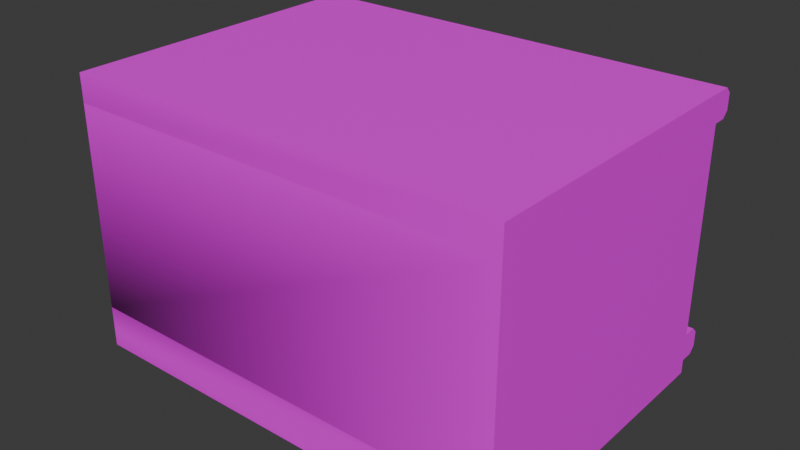 # Source: bench.blend  (saved by Blender 5.1.30; exported with 4.5.12 LTS)
import bpy
from mathutils import Matrix  # noqa: F401  (used for matrix-valued properties, if any)

bpy.ops.wm.read_factory_settings(use_empty=True)
scene = bpy.context.scene
scene.name = 'Scene'

# ---- collections
col_collection = bpy.data.collections.new('Collection'); scene.collection.children.link(col_collection)

# ---- images (referenced by path relative to the original .blend; pixels are not part of the script)
import os
ASSET_DIR = os.environ.get("B2B_ASSET_DIR", "")  # directory of the original .blend (textures are referenced by path, not embedded)
HERE = os.path.dirname(os.path.abspath(__file__))  # packed textures are extracted next to this script under _unpacked/

def load_image(name, relpath, width, height, colorspace="sRGB"):
    """Load a texture the original file referenced (path relative to the .blend, or extracted next to this script)."""
    p = next((c for c in (os.path.join(HERE, relpath), os.path.join(ASSET_DIR, relpath)) if relpath and os.path.exists(c)), "")
    if p:
        img = bpy.data.images.load(p, check_existing=True)
        img.name = name
    else:  # same state as the original file: an image datablock whose file is absent (Cycles renders it pink)
        img = bpy.data.images.new(name, width, height)
        img.source = "FILE"
        img.filepath = "//" + (relpath or name)
    img.colorspace_settings.name = colorspace
    return img
img_t_grid_png = load_image('T_grid.png', 'T_grid.png', 1024, 1024, 'sRGB')
img_t_pallet_png = load_image('T_pallet.png', 'T_pallet.png', 1024, 1024, 'sRGB')

# ---- materials (node trees are filled in below, after node groups)
mat_mat_grid = bpy.data.materials.new('MAT_grid')
mat_mat_pallet = bpy.data.materials.new('MAT_pallet')

# ---- material node trees
mat_mat_grid.use_nodes = True; mat_mat_grid.node_tree.nodes.clear()
_N = mat_mat_grid.node_tree.nodes; _L = mat_mat_grid.node_tree.links
n0 = _N.new('ShaderNodeBsdfPrincipled'); n0.name = 'Principled BSDF'; n0.location = (-200, 100)
n1 = _N.new('ShaderNodeOutputMaterial'); n1.name = 'Material Output'; n1.location = (200, 100)
n2 = _N.new('ShaderNodeTexImage'); n2.name = 'Image Texture'; n2.location = (-492, 87)
n2.image = img_t_grid_png
_L.new(n0.outputs[0], n1.inputs[0])
_L.new(n2.outputs[0], n0.inputs[0])
n1.is_active_output = True
mat_mat_pallet.use_nodes = True; mat_mat_pallet.node_tree.nodes.clear()
_N = mat_mat_pallet.node_tree.nodes; _L = mat_mat_pallet.node_tree.links
n0 = _N.new('ShaderNodeBsdfPrincipled'); n0.name = 'Principled BSDF'; n0.location = (-200, 100)
n0.inputs[10].default_value = 0.005
n1 = _N.new('ShaderNodeOutputMaterial'); n1.name = 'Material Output'; n1.location = (200, 100)
n2 = _N.new('ShaderNodeTexImage'); n2.name = 'Image Texture'; n2.location = (-547, 89)
n2.image = img_t_pallet_png
_L.new(n0.outputs[0], n1.inputs[0])
_L.new(n2.outputs[0], n0.inputs[0])
n1.is_active_output = True

# ---- world
world_world = bpy.data.worlds.new('World'); scene.world = world_world
world_world.use_nodes = True; world_world.node_tree.nodes.clear()
_N = world_world.node_tree.nodes; _L = world_world.node_tree.links
n0 = _N.new('ShaderNodeOutputWorld'); n0.name = 'World Output'; n0.location = (200, 100)
n1 = _N.new('ShaderNodeBackground'); n1.name = 'Background'; n1.location = (-200, 100)
n1.inputs[0].default_value = (0.05088, 0.05088, 0.05088, 1.0)
_L.new(n1.outputs[0], n0.inputs[0])
n0.is_active_output = True
world_world.color = (0.05088, 0.05088, 0.05088)
world_world.sun_shadow_jitter_overblur = 0.0

# ---- meshes
me_cube_045 = bpy.data.meshes.new('Cube.045')
me_cube_045.from_pydata([(0.7235, 0.6103, -0.07773), (0.7235, 0.6103, 0.07773), (0.7106, 0.6103, -0.07773), (0.7106, 0.6103, 0.07773), (0.7235, 0.5974, 0.05734), (0.7235, 0.5974, -0.05734), (0.7106, 0.5974, -0.05734), (0.7106, 0.5974, 0.05734), (0.7235, 0.5614, 0.07773), (0.7106, 0.5614, 0.07773), (0.7235, 0.5614, 0.05734), (0.7106, 0.5614, 0.05734), (0.7235, 0.5614, -0.07773), (0.7106, 0.5614, -0.07773), (0.7235, 0.5614, -0.05734), (0.7106, 0.5614, -0.05734), (0.8996, 0.6103, -0.07773), (0.8996, 0.6103, 0.07773), (0.9126, 0.6103, -0.07773), (0.9126, 0.6103, 0.07773), (0.8996, 0.5974, 0.05734), (0.8996, 0.5974, -0.05734), (0.9126, 0.5974, -0.05734), (0.9126, 0.5974, 0.05734), (0.8996, 0.5614, 0.07773), (0.9126, 0.5614, 0.07773), (0.8996, 0.5614, 0.05734), (0.9126, 0.5614, 0.05734), (0.8996, 0.5614, -0.07773), (0.9126, 0.5614, -0.07773), (0.8996, 0.5614, -0.05734), (0.9126, 0.5614, -0.05734), (0.06143, 0.5614, -0.3392), (1.562, 0.5614, -0.3392), (1.562, 0.5614, 0.3392), (0.06143, 0.5614, 0.3392), (0.07537, 0.5614, -0.3302), (1.548, 0.5614, -0.3302), (1.548, 0.5614, 0.3302), (0.07537, 0.5614, 0.3302), (1.548, 0.5391, -0.3302), (0.07537, 0.5391, -0.3302), (0.07537, 0.5391, 0.3302), (1.548, 0.5391, 0.3302), (0.06143, 0.5391, -0.3392), (1.562, 0.5391, -0.3392), (1.562, 0.5391, 0.3392), (0.06143, 0.5391, 0.3392), (0.8172, 0.5614, -0.3302), (0.8059, 0.5614, -0.3302), (0.8172, 0.5614, 0.3302), (0.8059, 0.5614, 0.3302), (0.8058, 0.5614, -0.3392), (0.8173, 0.5614, -0.3392), (0.8173, 0.5614, 0.3392), (0.8058, 0.5614, 0.3392), (0.8172, 0.5391, -0.3302), (0.8059, 0.5391, -0.3302), (0.8172, 0.5391, 0.3302), (0.8058, 0.5391, -0.3392), (0.8173, 0.5391, -0.3392), (0.8173, 0.5391, 0.3392), (0.8058, 0.5391, 0.3392), (0.8059, 0.5391, 0.3302), (0.0, 0.6331, -0.459), (0.0, 0.6106, -0.4815), (0.0, 0.6106, 0.4815), (0.0, 0.6331, 0.459), (0.0, 0.6331, 0.4015), (0.0, 0.6106, 0.379), (0.0, 0.6106, -0.379), (0.0, 0.6331, -0.4015), (1.623, 0.6106, -0.4815), (1.623, 0.6331, -0.459), (1.623, 0.6331, 0.459), (1.623, 0.6106, 0.4815), (1.623, 0.6106, 0.379), (1.623, 0.6331, 0.4015), (1.623, 0.6331, -0.4015), (1.623, 0.6106, -0.379), (0.0, -0.5614, -0.4815), (0.0, -0.5614, 0.4815), (0.0, -0.5614, 0.379), (0.0, -0.5614, -0.379), (0.0, 0.5614, 0.379), (0.0, 0.5614, -0.379), (0.0, -0.5614, -0.5335), (0.0, 0.5614, -0.4815), (0.0, 0.5614, -0.5335), (0.0, 0.5614, 0.4815), (0.7235, 0.6103, -0.07773), (0.7235, 0.6103, 0.07773), (0.7106, 0.6103, -0.07773), (0.7106, 0.6103, 0.07773), (0.7235, 0.5974, 0.05734), (0.7235, 0.5974, -0.05734), (0.7106, 0.5974, -0.05734), (0.7106, 0.5974, 0.05734), (0.7235, 0.5614, 0.07773), (0.7106, 0.5614, 0.07773), (0.7235, 0.5614, 0.05734), (0.7106, 0.5614, 0.05734), (0.7235, 0.5614, -0.07773), (0.7106, 0.5614, -0.07773), (0.7235, 0.5614, -0.05734), (0.7106, 0.5614, -0.05734), (0.8996, 0.6103, -0.07773), (0.8996, 0.6103, 0.07773), (0.9126, 0.6103, -0.07773), (0.9126, 0.6103, 0.07773), (0.8996, 0.5974, 0.05734), (0.8996, 0.5974, -0.05734), (0.9126, 0.5974, -0.05734), (0.9126, 0.5974, 0.05734), (0.8996, 0.5614, 0.07773), (0.9126, 0.5614, 0.07773), (0.8996, 0.5614, 0.05734), (0.9126, 0.5614, 0.05734), (0.8996, 0.5614, -0.07773), (0.9126, 0.5614, -0.07773), (0.8996, 0.5614, -0.05734), (0.9126, 0.5614, -0.05734), (1.623, -0.5614, -0.4815), (1.623, -0.5614, 0.4815), (1.623, -0.5614, -0.379), (1.623, -0.5614, 0.379), (1.623, 0.5614, 0.379), (1.623, 0.5614, -0.379), (1.623, -0.5614, -0.5335), (1.623, 0.5614, -0.4815), (1.623, 0.5614, -0.5335), (1.623, 0.5614, 0.4815), (0.05337, 0.5614, -0.3444), (1.57, 0.5614, -0.3444), (1.57, 0.5614, 0.3444), (0.05337, 0.5614, 0.3444), (0.06143, 0.5614, -0.3392), (1.562, 0.5614, -0.3392), (1.562, 0.5614, 0.3392), (0.06143, 0.5614, 0.3392), (0.0, 0.6331, -0.459), (0.0, 0.6106, -0.4815), (0.0, 0.6106, 0.4815), (0.0, 0.6331, 0.459), (0.0, 0.6331, 0.4015), (0.0, 0.6106, 0.379), (0.0, 0.6106, -0.379), (0.0, 0.6331, -0.4015), (1.623, 0.6106, -0.4815), (1.623, 0.6331, -0.459), (1.623, 0.6331, 0.459), (1.623, 0.6106, 0.4815), (1.623, 0.6106, 0.379), (1.623, 0.6331, 0.4015), (1.623, 0.6331, -0.4015), (1.623, 0.6106, -0.379)], [], [(8, 10, 4, 1), (1, 4, 5, 0), (2, 6, 7, 3), (13, 15, 6, 2), (3, 7, 11, 9), (0, 5, 14, 12), (24, 17, 20, 26), (17, 16, 21, 20), (18, 19, 23, 22), (29, 18, 22, 31), (19, 25, 27, 23), (16, 28, 30, 21), (48, 50, 38, 37), (35, 47, 44, 32), (38, 43, 40, 37), (53, 60, 45, 33), (36, 41, 42, 39), (60, 56, 40, 45), (45, 40, 43, 46), (62, 63, 42, 47), (47, 42, 41, 44), (49, 57, 41, 36), (55, 62, 47, 35), (33, 45, 46, 34), (50, 58, 43, 38), (39, 42, 63, 51), (34, 46, 61, 54), (54, 61, 62, 55), (37, 40, 56, 48), (46, 43, 58, 61), (61, 58, 63, 62), (44, 41, 57, 59), (59, 57, 56, 60), (32, 44, 59, 52), (52, 59, 60, 53), (36, 39, 51, 49), (51, 63, 57, 49), (57, 63, 58, 56), (48, 56, 58, 50), (64, 73, 72, 65), (74, 67, 66, 75), (78, 71, 70, 79), (76, 69, 68, 77), (81, 89, 84, 82), (82, 84, 85, 83), (85, 87, 80, 83), (80, 87, 88, 86), (96, 95, 94, 97), (90, 92, 93, 91), (105, 104, 95, 96), (97, 94, 100, 101), (93, 99, 98, 91), (90, 102, 103, 92), (112, 113, 110, 111), (106, 107, 109, 108), (121, 112, 111, 120), (113, 117, 116, 110), (109, 107, 114, 115), (106, 108, 119, 118), (82, 125, 123, 81), (83, 124, 125, 82), (127, 124, 122, 129), (130, 88, 87, 129), (123, 131, 89, 81), (86, 88, 130, 128), (129, 122, 128, 130), (83, 80, 86, 128, 122, 124), (124, 127, 126, 125), (123, 125, 126, 131), (85, 132, 133, 127), (127, 133, 134, 126), (126, 134, 135, 84), (84, 135, 132, 85), (132, 136, 137, 133), (133, 137, 138, 134), (134, 138, 139, 135), (135, 139, 136, 132), (149, 140, 147, 154), (85, 146, 147, 140, 141, 87), (141, 148, 129, 87), (151, 142, 89, 131), (89, 142, 143, 144, 145, 84), (153, 144, 143, 150), (145, 152, 126, 84), (146, 85, 127, 155), (129, 148, 149, 154, 155, 127), (126, 152, 153, 150, 151, 131)])
me_cube_045.polygons.foreach_set('material_index', [1, 1, 1, 1, 1, 1, 1, 1, 1, 1, 1, 1, 1, 1, 1, 1, 1, 1, 1, 1, 1, 1, 1, 1, 1, 1, 1, 1, 1, 1, 1, 1, 1, 1, 1, 1, 1, 1, 1, 1, 1, 1, 1, 0, 0, 0, 0, 1, 1, 1, 1, 1, 1, 1, 1, 1, 1, 1, 1, 0, 0, 0, 0, 0, 0, 0, 0, 0, 0, 0, 0, 0, 0, 0, 0, 0, 0, 0, 0, 0, 0, 0, 0, 0, 0, 0, 0])
_uv = me_cube_045.uv_layers.new(name='UVMap')
_uv.uv.foreach_set('vector', [0.1831, 0.3872, 0.1831, 0.3877, 0.1823, 0.3877, 0.182, 0.3872, 0.182, 0.3872, 0.1823, 0.3877, 0.1823, 0.3905, 0.182, 0.391, 0.1841, 0.391, 0.1838, 0.3905, 0.1838, 0.3877, 0.1841, 0.3872, 0.1831, 0.391, 0.1831, 0.3905, 0.1838, 0.3905, 0.1841, 0.391, 0.1841, 0.3872, 0.1838, 0.3877, 0.1831, 0.3877, 0.1831, 0.3872, 0.182, 0.391, 0.1823, 0.3905, 0.1831, 0.3905, 0.1831, 0.391, 0.1841, 0.3872, 0.1852, 0.3872, 0.1849, 0.3877, 0.1841, 0.3877, 0.1852, 0.3872, 0.1852, 0.391, 0.1849, 0.3905, 0.1849, 0.3877, 0.1852, 0.391, 0.1852, 0.3872, 0.1855, 0.3877, 0.1855, 0.3905, 0.1863, 0.391, 0.1852, 0.391, 0.1855, 0.3905, 0.1863, 0.3905, 0.1852, 0.3872, 0.1863, 0.3872, 0.1863, 0.3877, 0.1855, 0.3877, 0.1852, 0.391, 0.1841, 0.391, 0.1841, 0.3905, 0.1849, 0.3905, 0.8259, 0.1533, 0.8131, 0.1533, 0.8131, 0.1331, 0.8259, 0.1331, 0.834, 0.1533, 0.8345, 0.1533, 0.8345, 0.1699, 0.834, 0.1699, 0.8348, 0.1533, 0.8353, 0.1533, 0.8353, 0.1695, 0.8348, 0.1695, 0.8336, 0.1536, 0.8332, 0.1536, 0.8332, 0.1331, 0.8336, 0.1331, 0.8362, 0.1493, 0.8358, 0.1493, 0.8358, 0.1331, 0.8362, 0.1331, 0.8131, 0.1536, 0.8129, 0.1536, 0.8129, 0.1335, 0.8131, 0.1331, 0.8131, 0.1331, 0.8129, 0.1335, 0.8, 0.1335, 0.7999, 0.1331, 0.7999, 0.154, 0.8, 0.154, 0.8, 0.1741, 0.7999, 0.1745, 0.7999, 0.1745, 0.8, 0.1741, 0.8129, 0.1741, 0.8131, 0.1745, 0.834, 0.1331, 0.8345, 0.1331, 0.8345, 0.1533, 0.834, 0.1533, 0.834, 0.1536, 0.8336, 0.1536, 0.8336, 0.1331, 0.834, 0.1331, 0.8358, 0.1699, 0.8353, 0.1699, 0.8353, 0.1533, 0.8358, 0.1533, 0.8345, 0.1331, 0.8349, 0.1331, 0.8349, 0.1533, 0.8345, 0.1533, 0.8349, 0.1331, 0.8353, 0.1331, 0.8353, 0.1533, 0.8349, 0.1533, 0.834, 0.1745, 0.8336, 0.1745, 0.8336, 0.154, 0.834, 0.154, 0.834, 0.154, 0.8336, 0.154, 0.8336, 0.1536, 0.834, 0.1536, 0.8353, 0.1331, 0.8358, 0.1331, 0.8358, 0.1533, 0.8353, 0.1533, 0.7999, 0.1331, 0.8, 0.1335, 0.8, 0.1536, 0.7999, 0.1536, 0.7999, 0.1536, 0.8, 0.1536, 0.8, 0.154, 0.7999, 0.154, 0.8131, 0.1745, 0.8129, 0.1741, 0.8129, 0.154, 0.8131, 0.154, 0.8131, 0.154, 0.8129, 0.154, 0.8129, 0.1536, 0.8131, 0.1536, 0.8336, 0.1745, 0.8332, 0.1745, 0.8332, 0.154, 0.8336, 0.154, 0.8336, 0.154, 0.8332, 0.154, 0.8332, 0.1536, 0.8336, 0.1536, 0.8259, 0.1734, 0.8131, 0.1734, 0.8131, 0.1533, 0.8259, 0.1533, 0.8358, 0.1533, 0.8363, 0.1533, 0.8363, 0.1695, 0.8358, 0.1695, 0.8129, 0.154, 0.8, 0.154, 0.8, 0.1536, 0.8129, 0.1536, 0.8367, 0.1493, 0.8362, 0.1493, 0.8362, 0.1331, 0.8367, 0.1331, 0.1916, 0.02782, 0.1916, 0.1395, 0.1906, 0.1395, 0.1906, 0.02782, 0.1722, 0.1395, 0.1722, 0.2511, 0.1711, 0.2511, 0.1711, 0.1395, 0.1733, 0.1395, 0.1733, 0.2511, 0.1722, 0.2511, 0.1722, 0.1395, 0.1733, 0.2511, 0.1733, 0.1395, 0.1744, 0.1395, 0.1744, 0.2511, 2.07, 1.289, 2.07, 0.3775, 2.192, 0.3775, 2.192, 1.289, 0.9504, 1.289, 0.9504, 0.3775, 1.566, 0.3775, 1.566, 1.289, 1.939, 0.3775, 2.043, 0.3775, 2.043, 1.289, 1.939, 1.289, 2.192, 1.289, 2.192, 0.3775, 2.234, 0.3775, 2.234, 1.289, 0.159, 0.3942, 0.1597, 0.3942, 0.1597, 0.4005, 0.159, 0.4005, 0.1486, 0.3942, 0.1493, 0.3942, 0.1493, 0.4028, 0.1486, 0.4028, 0.1855, 0.4063, 0.1848, 0.4063, 0.1848, 0.4043, 0.1855, 0.4043, 0.19, 0.4043, 0.1907, 0.4043, 0.1907, 0.4063, 0.19, 0.4063, 0.2036, 0.3942, 0.2036, 0.3969, 0.2029, 0.3969, 0.2029, 0.3942, 0.1752, 0.4043, 0.1752, 0.407, 0.1745, 0.407, 0.1745, 0.4043, 0.1648, 0.3942, 0.1648, 0.4005, 0.1641, 0.4005, 0.1641, 0.3942, 0.1545, 0.3942, 0.1545, 0.4028, 0.1538, 0.4028, 0.1538, 0.3942, 0.1796, 0.4063, 0.1796, 0.4043, 0.1803, 0.4043, 0.1803, 0.4063, 0.1959, 0.4043, 0.1959, 0.4063, 0.1952, 0.4063, 0.1952, 0.4043, 0.2036, 0.404, 0.2029, 0.404, 0.2029, 0.4014, 0.2036, 0.4014, 0.17, 0.407, 0.1693, 0.407, 0.1693, 0.4043, 0.17, 0.4043, -1.128, 0.3175, -1.128, -0.9999, -1.045, -0.9999, -1.045, 0.3175, 0.9101, 0.3115, 0.9101, -1.006, 1.525, -1.006, 1.525, 0.3115, -0.1211, -1.709, -1.045, -1.709, -1.045, -1.785, -0.1211, -1.785, -0.5492, 0.3775, -0.5492, 1.695, -0.5914, 1.695, -0.5914, 0.3775, -1.045, -0.9999, -0.1211, -0.9999, -0.1211, 0.3175, -1.045, 0.3175, 0.8441, 0.3115, -0.06725, 0.3115, -0.06725, -1.006, 0.8441, -1.006, -0.1211, -1.785, -1.045, -1.785, -1.045, -1.827, -0.1211, -1.827, -1.045, 0.3775, -0.9615, 0.3775, -0.9193, 0.3775, -0.9193, 1.695, -0.9615, 1.695, -1.045, 1.695, -1.045, -1.709, -0.1211, -1.709, -0.1211, -1.093, -1.045, -1.093, -1.045, -0.9999, -1.045, -1.024, -0.1211, -1.024, -0.1211, -0.9999, -0.03145, 1.695, -0.05953, 1.652, -0.05953, 0.4208, -0.03145, 0.3775, -1.088, -1.494, -1.045, -1.466, -1.045, -0.9065, -1.088, -0.8784, 0.03455, 0.3775, 0.06263, 0.4208, 0.06263, 1.652, 0.03455, 1.695, -1.154, -0.8784, -1.197, -0.9065, -1.197, -1.466, -1.154, -1.494, -0.003373, 1.652, -0.007612, 1.645, -0.007612, 0.4273, -0.003373, 0.4208, -1.276, -1.466, -1.27, -1.461, -1.27, -0.9107, -1.276, -0.9065, 0.06263, 0.4208, 0.06687, 0.4273, 0.06687, 1.645, 0.06263, 1.652, -1.197, -0.9065, -1.204, -0.9107, -1.204, -1.461, -1.197, -1.466, 1.591, 0.3115, 1.591, -1.006, 1.638, -1.006, 1.638, 0.3115, 0.997, 1.438, 0.9571, 1.438, 0.9389, 1.42, 0.9389, 1.373, 0.9571, 1.355, 0.997, 1.355, -0.3773, 1.695, -0.3773, 0.3775, -0.3374, 0.3775, -0.3374, 1.695, -1.005, -0.9999, -1.005, 0.3175, -1.033, 0.3175, -1.033, -0.9999, 1.187, 1.355, 1.227, 1.355, 1.245, 1.373, 1.245, 1.42, 1.227, 1.438, 1.187, 1.438, -0.6574, 0.3775, -0.6574, 1.695, -0.7041, 1.695, -0.7041, 0.3775, -0.2714, 1.695, -0.2714, 0.3775, -0.2315, 0.3775, -0.2315, 1.695, -0.1255, 1.695, -0.1655, 1.695, -0.1655, 0.3775, -0.1255, 0.3775, 1.063, 1.355, 1.103, 1.355, 1.121, 1.373, 1.121, 1.42, 1.103, 1.438, 1.063, 1.438, 1.311, 1.355, 1.351, 1.355, 1.37, 1.373, 1.37, 1.42, 1.351, 1.438, 1.311, 1.438])
me_cube_045.materials.append(mat_mat_grid)
me_cube_045.materials.append(mat_mat_pallet)
me_cube_045.update()
me_cube_045.normals_split_custom_set([tuple(v) for v in zip(*[iter([1.0, 0.0, 0.0, 1.0, 0.0, 0.0, 1.0, 0.0, 0.0, 1.0, 0.0, 0.0, 1.0, 0.0, 0.0, 1.0, 0.0, 0.0, 1.0, 0.0, 0.0, 1.0, 0.0, 0.0, -1.0, 0.0, 0.0, -1.0, 0.0, 0.0, -1.0, 0.0, 0.0, -1.0, 0.0, 0.0, -1.0, 0.0, 0.0, -1.0, 0.0, 0.0, -1.0, 0.0, 0.0, -1.0, 0.0, 0.0, -1.0, 0.0, 0.0, -1.0, 0.0, 0.0, -1.0, 0.0, 0.0, -1.0, 0.0, 0.0, 1.0, 0.0, 0.0, 1.0, 0.0, 0.0, 1.0, 0.0, 0.0, 1.0, 0.0, 0.0, -1.0, 0.0, 0.0, -1.0, 0.0, 0.0, -1.0, 0.0, 0.0, -1.0, 0.0, 0.0, -1.0, 0.0, 0.0, -1.0, 0.0, 0.0, -1.0, 0.0, 0.0, -1.0, 0.0, 0.0, 1.0, 0.0, 0.0, 1.0, 0.0, 0.0, 1.0, 0.0, 0.0, 1.0, 0.0, 0.0, 1.0, 0.0, 0.0, 1.0, 0.0, 0.0, 1.0, 0.0, 0.0, 1.0, 0.0, 0.0, 1.0, 0.0, 0.0, 1.0, 0.0, 0.0, 1.0, 0.0, 0.0, 1.0, 0.0, 0.0, -1.0, 0.0, 0.0, -1.0, 0.0, 0.0, -1.0, 0.0, 0.0, -1.0, 0.0, 0.0, 0.0, 1.0, 0.0, 0.0, 1.0, 0.0, 0.0, 1.0, 0.0, 0.0, 1.0, 0.0, 1.0, 0.0, 0.0, 1.0, 0.0, 0.0, 1.0, 0.0, 0.0, 1.0, 0.0, 0.0, 1.0, 0.0, 0.0, 1.0, 0.0, 0.0, 1.0, 0.0, 0.0, 1.0, 0.0, 0.0, 0.0, 0.0, 1.0, 0.0, 0.0, 1.0, 0.0, 0.0, 1.0, 0.0, 0.0, 1.0, -1.0, 0.0, 0.0, -1.0, 0.0, 0.0, -1.0, 0.0, 0.0, -1.0, 0.0, 0.0, 1.212e-07, 1.0, -1.272e-05, 1.212e-07, 1.0, -1.272e-05, 1.212e-07, 1.0, -1.272e-05, 1.212e-07, 1.0, -1.272e-05, 0.0, 1.0, 0.0, 0.0, 1.0, 0.0, 0.0, 1.0, 0.0, 0.0, 1.0, 0.0, -1.212e-07, 1.0, 1.44e-05, -1.212e-07, 1.0, 1.44e-05, -1.212e-07, 1.0, 1.44e-05, -1.212e-07, 1.0, 1.44e-05, 0.0, 1.0, 0.0, 0.0, 1.0, 0.0, 0.0, 1.0, 0.0, 0.0, 1.0, 0.0, -2.855e-08, 0.0, -1.0, -2.855e-08, 0.0, -1.0, -2.855e-08, 0.0, -1.0, -2.855e-08, 0.0, -1.0, 0.0, 0.0, -1.0, 0.0, 0.0, -1.0, 0.0, 0.0, -1.0, 0.0, 0.0, -1.0, -1.0, 0.0, 0.0, -1.0, 0.0, 0.0, -1.0, 0.0, 0.0, -1.0, 0.0, 0.0, 0.0, 0.0, 1.0, 0.0, 0.0, 1.0, 0.0, 0.0, 1.0, 0.0, 0.0, 1.0, 0.0, 0.0, 1.0, 0.0, 0.0, 1.0, 0.0, 0.0, 1.0, 0.0, 0.0, 1.0, 0.0, 0.0, -1.0, 0.0, 0.0, -1.0, 0.0, 0.0, -1.0, 0.0, 0.0, -1.0, 0.0, 0.0, -1.0, 0.0, 0.0, -1.0, 0.0, 0.0, -1.0, 0.0, 0.0, -1.0, 2.855e-08, 0.0, -1.0, 2.855e-08, 0.0, -1.0, 2.855e-08, 0.0, -1.0, 2.855e-08, 0.0, -1.0, 1.212e-07, 1.0, 1.217e-05, 1.212e-07, 1.0, 1.217e-05, 1.212e-07, 1.0, 1.217e-05, 1.212e-07, 1.0, 1.217e-05, 0.0, 1.0, 1.731e-05, 0.0, 1.0, 1.731e-05, 0.0, 1.0, 1.731e-05, 0.0, 1.0, 1.731e-05, -1.212e-07, 1.0, -1.217e-05, -1.212e-07, 1.0, -1.217e-05, -1.212e-07, 1.0, -1.217e-05, -1.212e-07, 1.0, -1.217e-05, 0.0, 1.0, -1.731e-05, 0.0, 1.0, -1.731e-05, 0.0, 1.0, -1.731e-05, 0.0, 1.0, -1.731e-05, 0.0, 0.0, 1.0, 0.0, 0.0, 1.0, 0.0, 0.0, 1.0, 0.0, 0.0, 1.0, 0.0, 0.0, 1.0, 0.0, 0.0, 1.0, 0.0, 0.0, 1.0, 0.0, 0.0, 1.0, 0.0, 1.0, 0.0, 0.0, 1.0, 0.0, 0.0, 1.0, 0.0, 0.0, 1.0, 0.0, 1.0, 0.0, 0.0, 1.0, 0.0, 0.0, 1.0, 0.0, 0.0, 1.0, 0.0, 0.0, 0.0, 1.0, 0.0, 0.0, 1.0, 0.0, 0.0, 1.0, 0.0, 0.0, 1.0, 0.0, -1.0, 0.0, 0.0, -1.0, 0.0, 0.0, -1.0, 0.0, 0.0, -1.0, 0.0, 0.0, 0.0, 0.7071, -0.7071, 0.0, 0.7071, -0.7071, 0.0, 0.7071, -0.7071, 0.0, 0.7071, -0.7071, 0.0, 0.7071, 0.7071, 0.0, 0.7071, 0.7071, 0.0, 0.7071, 0.7071, 0.0, 0.7071, 0.7071, 0.0, 0.7071, 0.7071, 0.0, 0.7071, 0.7071, 0.0, 0.7071, 0.7071, 0.0, 0.7071, 0.7071, 0.0, 0.7071, -0.7071, 0.0, 0.7071, -0.7071, 0.0, 0.7071, -0.7071, 0.0, 0.7071, -0.7071, -1.0, 0.0, 0.0, -1.0, 0.0, 0.0, -1.0, 0.0, 0.0, -0.9913, -0.09316, -0.09314, -0.9913, -0.09314, 0.09316, -1.0, 0.0, 0.0, -1.0, 0.0, 0.0, -1.0, 0.0, 0.0, -1.0, 0.0, 0.0, -1.0, 0.0, 0.0, -1.0, 0.0, 0.0, -1.0, 0.0, 0.0, -1.0, 0.0, 0.0, -1.0, 0.0, 0.0, -0.9967, 0.06892, -0.04368, -0.9966, -0.03492, -0.07396, 0.0, -1.0, 0.0, 0.0, -1.0, 0.0, 0.0, -1.0, 0.0, 0.0, -1.0, 0.0, 0.0, 1.0, 0.0, 0.0, 1.0, 0.0, 0.0, 1.0, 0.0, 0.0, 1.0, 0.0, 0.0, 0.0, 1.0, 0.0, 0.0, 1.0, 0.0, 0.0, 1.0, 0.0, 0.0, 1.0, 0.0, 0.0, -1.0, 0.0, 0.0, -1.0, 0.0, 0.0, -1.0, 0.0, 0.0, -1.0, 0.0, 0.0, 1.0, 0.0, 0.0, 1.0, 0.0, 0.0, 1.0, 0.0, 0.0, 1.0, 0.0, 0.0, -1.0, 0.0, 0.0, -1.0, 0.0, 0.0, -1.0, 0.0, 0.0, -1.0, 0.0, -1.0, 0.0, 0.0, -1.0, 0.0, 0.0, -1.0, 0.0, 0.0, -1.0, 0.0, 0.0, 1.0, 0.0, 0.0, 1.0, 0.0, 0.0, 1.0, 0.0, 0.0, 1.0, 0.0, 0.0, 0.0, 1.0, 0.0, 0.0, 1.0, 0.0, 0.0, 1.0, 0.0, 0.0, 1.0, 0.0, 0.0, -1.0, 0.0, 0.0, -1.0, 0.0, 0.0, -1.0, 0.0, 0.0, -1.0, 0.0, 0.0, 1.0, 0.0, 0.0, 1.0, 0.0, 0.0, 1.0, 0.0, 0.0, 1.0, 0.0, 0.0, -1.0, 0.0, 0.0, -1.0, 0.0, 0.0, -1.0, 0.0, 0.0, -1.0, -0.09312, -0.9913, -0.09311, 0.0, -1.0, 0.0, 0.0, -1.0, 0.0, 0.0, -1.0, 0.0, -0.3055, -0.7788, -0.5478, 0.0, -1.0, 0.0, 0.0, -1.0, 0.0, -0.09311, -0.9913, 0.09312, 1.0, 2.998e-08, 0.0, 1.0, 2.998e-08, 0.0, 1.0, 2.998e-08, 0.0, 1.0, 2.998e-08, 0.0, 0.0, 1.0, 0.0, -0.06892, 0.9967, -0.04368, 0.0, 1.0, 0.0, 0.0, 1.0, 0.0, 0.0, 0.0, 1.0, 0.0, 0.0, 1.0, 0.0, 0.0, 1.0, 0.0, 0.0, 1.0, -0.07396, -0.03492, -0.9966, -0.04368, 0.06892, -0.9967, 0.0, 0.0, -1.0, 0.0, 0.0, -1.0, 1.0, 0.0, 0.0, 1.0, 0.0, 0.0, 1.0, 0.0, 0.0, 1.0, 0.0, 0.0, -0.5478, -0.7788, 0.3055, 0.0, -1.0, 0.0, -0.03492, -0.9966, -0.07396, 0.0, -1.0, 0.0, 0.0, -1.0, 0.0, 0.0, -1.0, 0.0, 1.0, 4.873e-08, 0.0, 1.0, 4.873e-08, 0.0, 1.0, 4.873e-08, 0.0, 1.0, 4.873e-08, 0.0, 1.0, 0.0, 0.0, 1.0, 0.0, 0.0, 1.0, 0.0, 0.0, 1.0, 0.0, 0.0, 0.0, 1.0, -6.516e-07, 0.0, 1.0, -6.516e-07, 0.0, 1.0, -6.516e-07, 0.0, 1.0, -6.516e-07, 0.0, 1.0, 0.0, 0.0, 1.0, 0.0, 0.0, 1.0, 0.0, 0.0, 1.0, 0.0, 0.0, 1.0, 1.235e-06, 0.0, 1.0, 1.235e-06, 0.0, 1.0, 1.235e-06, 0.0, 1.0, 1.235e-06, 0.0, 1.0, 0.0, 0.0, 1.0, 0.0, 0.0, 1.0, 0.0, 0.0, 1.0, 0.0, 0.0, 1.0, -0.0001264, 0.0, 1.0, -0.0001264, 0.0, 1.0, -0.0001264, 0.0, 1.0, -0.0001264, 8.138e-05, 1.0, 0.0, 8.138e-05, 1.0, 0.0, 8.138e-05, 1.0, 0.0, 8.138e-05, 1.0, 0.0, 0.0, 1.0, 0.0001259, 0.0, 1.0, 0.0001259, 0.0, 1.0, 0.0001259, 0.0, 1.0, 0.0001259, -8.138e-05, 1.0, 0.0, -8.138e-05, 1.0, 0.0, -8.138e-05, 1.0, 0.0, -8.138e-05, 1.0, 0.0, 0.0, 1.0, 0.0, 0.0, 1.0, 0.0, 0.0, 1.0, 0.0, 0.0, 1.0, 0.0, -1.0, 0.0, 0.0, -1.0, 0.0, 0.0, -1.0, 0.0, 0.0, -1.0, 0.0, 0.0, -1.0, 0.0, 0.0, -1.0, 0.0, 0.0, 0.0, 0.0, -1.0, 0.0, 0.0, -1.0, 0.0, 0.0, -1.0, 0.0, 0.0, -1.0, 0.0, 0.0, 1.0, 0.0, 0.0, 1.0, 0.0, 0.0, 1.0, 0.0, 0.0, 1.0, -1.0, 0.0, 0.0, -1.0, 0.0, 0.0, -1.0, 0.0, 0.0, -1.0, 0.0, 0.0, -1.0, 0.0, 0.0, -1.0, 0.0, 0.0, 0.0, 1.0, 0.0, 0.0, 1.0, 0.0, 0.0, 1.0, 0.0, 0.0, 1.0, 0.0, 0.0, 0.0, -1.0, 0.0, 0.0, -1.0, 0.0, 0.0, -1.0, 0.0, 0.0, -1.0, 0.0, 0.0, 1.0, 0.0, 0.0, 1.0, 0.0, 0.0, 1.0, 0.0, 0.0, 1.0, 1.0, 5.447e-07, 0.0, 1.0, 5.447e-07, 0.0, 1.0, 5.447e-07, 0.0, 1.0, 5.447e-07, 0.0, 1.0, 5.447e-07, 0.0, 1.0, 5.447e-07, 0.0, 1.0, 5.447e-07, 0.0, 1.0, 5.447e-07, 0.0, 1.0, 5.447e-07, 0.0, 1.0, 5.447e-07, 0.0, 1.0, 5.447e-07, 0.0, 1.0, 5.447e-07, 0.0])] * 3)])

# ---- objects
ob_bench = bpy.data.objects.new('bench', me_cube_045)

# ---- transforms, parenting, visibility, modifiers, constraints
ob_bench.location = (0.0, 0.0, 0.0)

# ---- collection membership
col_collection.objects.link(ob_bench)

# ---- scene / render settings (as saved in the file)
scene.frame_start = 1; scene.frame_end = 250; scene.frame_set(1)
scene.render.engine = 'BLENDER_EEVEE_NEXT'
scene.render.bake_bias = 0.0
scene.render.bake_samples = 0
scene.render.compositor_device = 'GPU'
scene.eevee.use_volume_custom_range = False
scene.eevee.fast_gi_thickness_near = 0.1
scene.eevee.fast_gi_thickness_far = 0.0
scene.eevee.ray_tracing_options.screen_trace_thickness = 0.1
bpy.context.view_layer.update()

# ---- added for rendering (the .blend has no active camera and no usable light): camera, sun
cam_auto = bpy.data.cameras.new('AutoCamera')
cam_auto.lens = 50.0
cam_auto.sensor_width = 36.0
cam_auto.clip_end = 1000.0
ob_auto_camera = bpy.data.objects.new('AutoCamera', cam_auto)
scene.collection.objects.link(ob_auto_camera)
ob_auto_camera.location = (2.89933, -2.46948, 1.64422)
ob_auto_camera.rotation_euler = (1.09748, -7.21219e-08, 0.694738)
scene.camera = ob_auto_camera
light_auto_sun = bpy.data.lights.new('AutoSun', 'SUN')
light_auto_sun.energy = 3.0
light_auto_sun.angle = 0.0523599
ob_auto_sun = bpy.data.objects.new('AutoSun', light_auto_sun)
scene.collection.objects.link(ob_auto_sun)
ob_auto_sun.rotation_euler = (0.872665, 0.174533, 0.523599)
bpy.context.view_layer.update()
